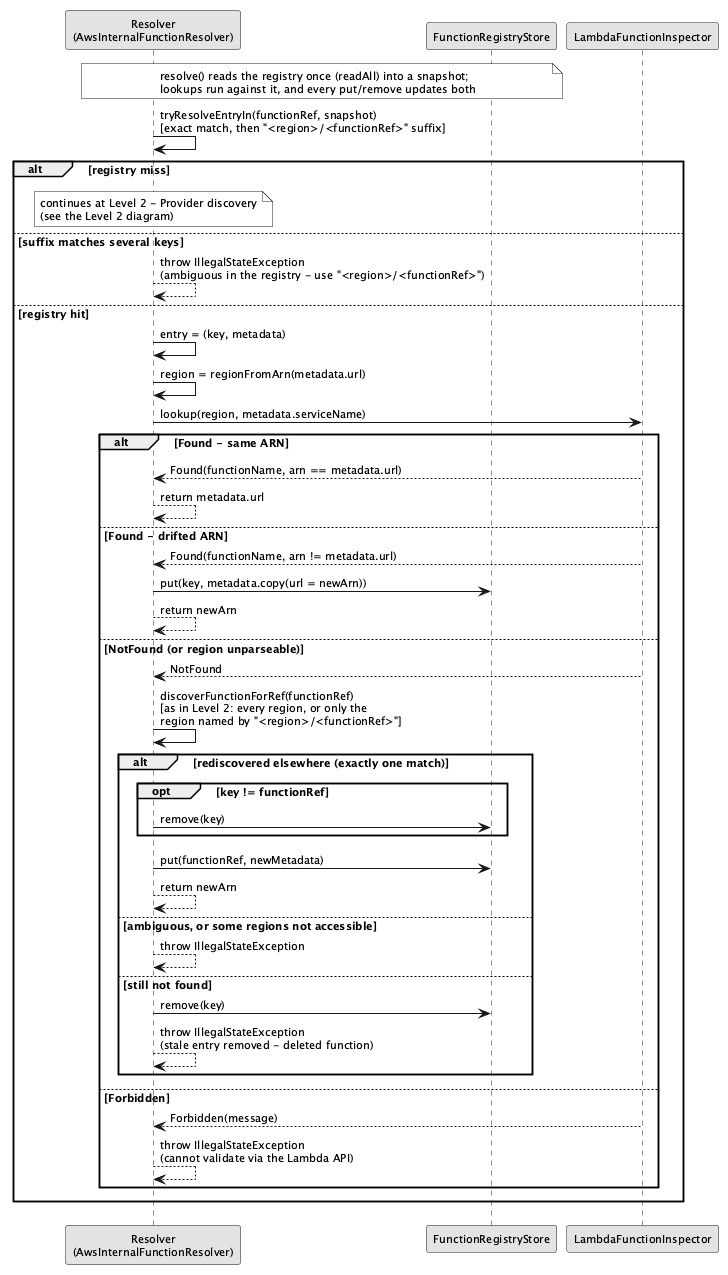

The diagram above was rendered by PlantUML. Its source (embedded in the PNG):
@startuml resolution-cascade-level1-aws
skinparam monochrome true
skinparam shadowing false
skinparam defaultFontSize 11
participant "Resolver\n(AwsInternalFunctionResolver)" as R
participant "FunctionRegistryStore" as REG
participant "LambdaFunctionInspector" as AI

note over R, REG
  resolve() reads the registry once (readAll) into a snapshot;
  lookups run against it, and every put/remove updates both
end note
R -> R : tryResolveEntryIn(functionRef, snapshot)\n[exact match, then "<region>/<functionRef>" suffix]
alt registry miss
  note over R
    continues at Level 2 - Provider discovery
    (see the Level 2 diagram)
  end note
else suffix matches several keys
  R --> R : throw IllegalStateException\n(ambiguous in the registry - use "<region>/<functionRef>")
else registry hit
  R -> R : entry = (key, metadata)
  R -> R : region = regionFromArn(metadata.url)

  R -> AI : lookup(region, metadata.serviceName)
  alt Found - same ARN
    AI --> R : Found(functionName, arn == metadata.url)
    R --> R : return metadata.url
  else Found - drifted ARN
    AI --> R : Found(functionName, arn != metadata.url)
    R -> REG : put(key, metadata.copy(url = newArn))
    R --> R : return newArn
  else NotFound (or region unparseable)
    AI --> R : NotFound
    R -> R : discoverFunctionForRef(functionRef)\n[as in Level 2: every region, or only the\nregion named by "<region>/<functionRef>"]
    alt rediscovered elsewhere (exactly one match)
      opt key != functionRef
        R -> REG : remove(key)
      end
      R -> REG : put(functionRef, newMetadata)
      R --> R : return newArn
    else ambiguous, or some regions not accessible
      R --> R : throw IllegalStateException
    else still not found
      R -> REG : remove(key)
      R --> R : throw IllegalStateException\n(stale entry removed - deleted function)
    end
  else Forbidden
    AI --> R : Forbidden(message)
    R --> R : throw IllegalStateException\n(cannot validate via the Lambda API)
  end
end
@enduml